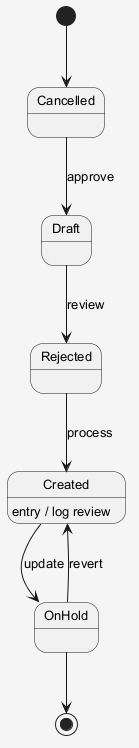

The diagram above was rendered by PlantUML. Its source (embedded in the PNG):
@startuml
skinparam shadowing false
skinparam backgroundColor #F5F5F5
skinparam defaultFontSize 13
[*] --> Cancelled
Cancelled --> Draft : approve
Draft --> Rejected : review
Rejected --> Created : process
Created --> OnHold : update
Created : entry / log review
OnHold --> Created : revert
OnHold --> [*]
@enduml